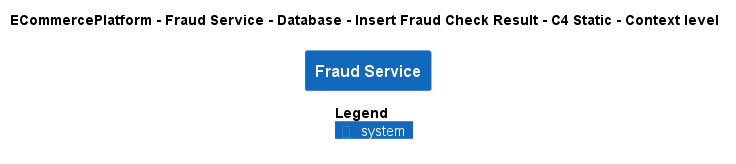

The diagram above was rendered by PlantUML. Its source (embedded in the PNG):
@startuml
!pragma layout smetana
!include ..\..\..\..\..\..\..\.c4s\C4_Context.puml

AddElementTag("c4interflow:lifecycle:new", $bgColor=green, $fontColor=#ffffff, $borderColor=green, $shadowing="False")
AddElementTag("c4interflow:lifecycle:changed", $bgColor=orange, $fontColor=#ffffff, $borderColor=orange, $shadowing="False")
AddElementTag("c4interflow:lifecycle:removed", $bgColor=red, $fontColor=#ffffff, $borderColor=red, $shadowing="False")

AddRelTag("c4interflow:lifecycle:new", $textColor=green, $lineColor=green)
AddRelTag("c4interflow:lifecycle:changed", $textColor=orange, $lineColor=orange)
AddRelTag("c4interflow:lifecycle:removed", $textColor=red, $lineColor=red)

SHOW_PERSON_PORTRAIT()
LAYOUT_TOP_DOWN()

skinparam linetype polyline

title ECommercePlatform - Fraud Service - Database - Insert Fraud Check Result - C4 Static - Context level

System(ECommercePlatform.SoftwareSystems.FraudService, "Fraud Service", "")



SHOW_LEGEND()
@enduml